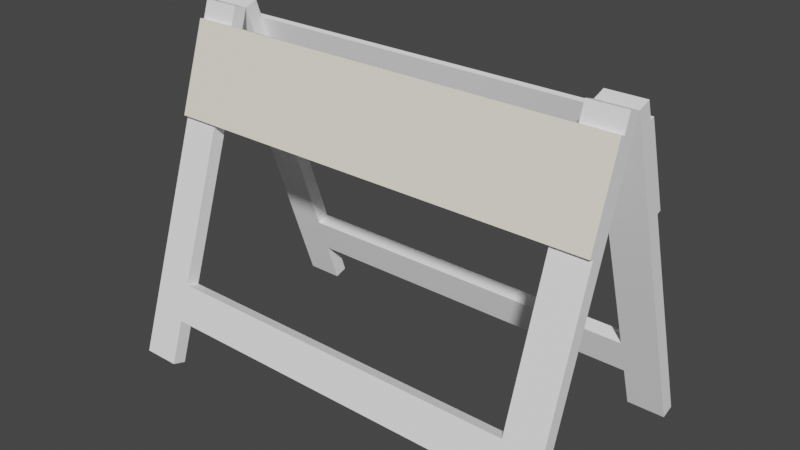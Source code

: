 # Source: Barrier.blend  (saved by Blender 2.83.19; exported with 4.5.12 LTS)
import bpy
from mathutils import Matrix  # noqa: F401  (used for matrix-valued properties, if any)

bpy.ops.wm.read_factory_settings(use_empty=True)
scene = bpy.context.scene
scene.name = 'Scene'

# ---- collections
col_collection = bpy.data.collections.new('Collection'); scene.collection.children.link(col_collection)

# ---- materials (node trees are filled in below, after node groups)
mat_charcoal_1 = bpy.data.materials.new('_Charcoal_1')
mat_charcoal_1.use_transparent_shadow = False
mat_charcoal_1.diffuse_color = (1.0, 1.0, 1.0, 1.0)
mat_charcoal_1.roughness = 0.5528
mat_hazard_striping = bpy.data.materials.new('Hazard_striping')
mat_hazard_striping.use_transparent_shadow = False
mat_hazard_striping.diffuse_color = (0.9922, 0.9294, 0.7765, 1.0)
mat_hazard_striping.roughness = 0.5528

# ---- material node trees
mat_charcoal_1.use_nodes = True; mat_charcoal_1.node_tree.nodes.clear()
_N = mat_charcoal_1.node_tree.nodes; _L = mat_charcoal_1.node_tree.links
n0 = _N.new('ShaderNodeBsdfPrincipled'); n0.name = 'Principled BSDF'; n0.location = (10, 300)
n0.distribution = 'GGX'
n0.subsurface_method = 'BURLEY'
n0.inputs[0].default_value = (1.0, 1.0, 1.0, 1.0)
n0.inputs[2].default_value = 0.5528
n0.inputs[3].default_value = 1.45
n0.inputs[27].default_value = (0.0, 0.0, 0.0, 1.0)
n0.inputs[28].default_value = 1.0
n1 = _N.new('ShaderNodeOutputMaterial'); n1.name = 'Material Output'; n1.location = (300, 300)
n2 = _N.new('ShaderNodeNormalMap'); n2.name = 'Normal Map'; n2.location = (-300, -300)
n2.label = 'Normal/Map'
_L.new(n0.outputs[0], n1.inputs[0])
_L.new(n2.outputs[0], n0.inputs[5])
n1.is_active_output = True
mat_hazard_striping.use_nodes = True; mat_hazard_striping.node_tree.nodes.clear()
_N = mat_hazard_striping.node_tree.nodes; _L = mat_hazard_striping.node_tree.links
n0 = _N.new('ShaderNodeBsdfPrincipled'); n0.name = 'Principled BSDF'; n0.location = (10, 300)
n0.distribution = 'GGX'
n0.subsurface_method = 'BURLEY'
n0.inputs[0].default_value = (0.9922, 0.9294, 0.7765, 1.0)
n0.inputs[2].default_value = 0.5528
n0.inputs[3].default_value = 1.45
n0.inputs[27].default_value = (0.0, 0.0, 0.0, 1.0)
n0.inputs[28].default_value = 1.0
n1 = _N.new('ShaderNodeOutputMaterial'); n1.name = 'Material Output'; n1.location = (300, 300)
n2 = _N.new('ShaderNodeNormalMap'); n2.name = 'Normal Map'; n2.location = (-300, -300)
n2.label = 'Normal/Map'
_L.new(n0.outputs[0], n1.inputs[0])
_L.new(n2.outputs[0], n0.inputs[5])
n1.is_active_output = True

# ---- world
world_world = bpy.data.worlds.new('World'); scene.world = world_world
world_world.use_nodes = True; world_world.node_tree.nodes.clear()
_N = world_world.node_tree.nodes; _L = world_world.node_tree.links
n0 = _N.new('ShaderNodeOutputWorld'); n0.name = 'World Output'; n0.location = (300, 300)
n1 = _N.new('ShaderNodeBackground'); n1.name = 'Background'; n1.location = (10, 300)
n1.inputs[0].default_value = (0.05088, 0.05088, 0.05088, 1.0)
_L.new(n1.outputs[0], n0.inputs[0])
n0.is_active_output = True
world_world.color = (0.05088, 0.05088, 0.05088)
world_world.use_sun_shadow = False
world_world.sun_shadow_jitter_overblur = 0.0

# ---- meshes
me_barrier = bpy.data.meshes.new('Barrier')
me_barrier.from_pydata([(-0.3987, -0.2125, -0.2097), (0.3988, -0.2125, -0.2097), (0.3988, -0.2379, -0.2856), (-0.3987, -0.2379, -0.2856), (0.3988, -0.1841, -0.2192), (-0.3987, -0.1841, -0.2192), (-0.3987, -0.2094, -0.2951), (0.3988, -0.2094, -0.2951), (0.3984, -0.0285, 0.3425), (0.3988, -0.0285, 0.3425), (0.3988, -3.912e-05, 0.333), (0.48, -0.24, -0.387), (0.3988, -0.24, -0.387), (0.3988, -0.2685, -0.3775), (0.48, -0.2685, -0.3775), (0.48, -0.0285, 0.3425), (0.48, -3.912e-05, 0.333), (-0.4803, -0.0285, 0.3425), (-0.48, -0.0285, 0.3425), (-0.48, -3.912e-05, 0.333), (-0.3987, -0.24, -0.387), (-0.48, -0.24, -0.387), (-0.48, -0.2685, -0.3775), (-0.3987, -0.2685, -0.3775), (-0.3987, -0.0285, 0.3425), (-0.3987, -3.912e-05, 0.333), (-0.48, -0.05063, 0.3077), (-0.48, -0.1139, 0.118), (-0.48, -0.1044, 0.1148), (-0.48, -0.04114, 0.3045), (0.48, -0.1139, 0.118), (0.48, -0.05063, 0.3077), (0.48, -0.04114, 0.3045), (0.48, -0.1044, 0.1148), (-0.3984, 0.02843, 0.3425), (-0.3987, 0.02843, 0.3425), (-0.3987, -3.912e-05, 0.333), (-0.48, 0.24, -0.387), (-0.3987, 0.24, -0.387), (-0.3987, 0.2684, -0.3775), (-0.48, 0.2684, -0.3775), (-0.48, 0.02843, 0.3425), (-0.48, -3.912e-05, 0.333), (0.4804, 0.02843, 0.3425), (0.48, 0.02843, 0.3425), (0.48, -3.912e-05, 0.333), (0.3988, 0.24, -0.387), (0.48, 0.24, -0.387), (0.48, 0.2684, -0.3775), (0.3988, 0.2684, -0.3775), (0.3988, 0.02843, 0.3425), (0.3988, -3.912e-05, 0.333), (0.3988, 0.2125, -0.2097), (-0.3987, 0.2125, -0.2097), (-0.3987, 0.2378, -0.2856), (0.3988, 0.2378, -0.2856), (-0.3987, 0.184, -0.2192), (0.3988, 0.184, -0.2192), (0.3988, 0.2093, -0.2951), (-0.3987, 0.2093, -0.2951), (0.48, 0.05056, 0.3077), (0.48, 0.1138, 0.118), (0.48, 0.1043, 0.1148), (0.48, 0.04107, 0.3045), (-0.48, 0.1138, 0.118), (-0.48, 0.05056, 0.3077), (-0.48, 0.04107, 0.3045), (-0.48, 0.1043, 0.1148)], [], [(0, 2, 1), (0, 3, 2), (4, 0, 1), (4, 5, 0), (6, 2, 3), (6, 7, 2), (7, 5, 4), (7, 6, 5), (8, 10, 9), (11, 13, 12), (11, 14, 13), (15, 11, 16), (15, 14, 11), (9, 14, 15), (9, 13, 14), (16, 9, 15), (16, 10, 9), (10, 11, 12), (10, 16, 11), (12, 9, 10), (12, 13, 9), (17, 18, 19), (20, 22, 21), (20, 23, 22), (24, 20, 25), (24, 23, 20), (18, 23, 24), (18, 22, 23), (25, 18, 24), (25, 19, 18), (19, 20, 21), (19, 25, 20), (21, 18, 19), (21, 22, 18), (26, 28, 27), (26, 29, 28), (30, 32, 31), (30, 33, 32), (32, 28, 29), (32, 33, 28), (28, 30, 27), (28, 33, 30), (32, 26, 31), (32, 29, 26), (30, 26, 27), (30, 31, 26), (34, 35, 36), (37, 39, 38), (37, 40, 39), (41, 37, 42), (41, 40, 37), (35, 40, 41), (35, 39, 40), (42, 35, 41), (42, 36, 35), (36, 37, 38), (36, 42, 37), (38, 35, 36), (38, 39, 35), (43, 45, 44), (46, 48, 47), (46, 49, 48), (50, 46, 51), (50, 49, 46), (44, 49, 50), (44, 48, 49), (51, 44, 50), (51, 45, 44), (45, 46, 47), (45, 51, 46), (47, 44, 45), (47, 48, 44), (52, 54, 53), (52, 55, 54), (56, 52, 53), (56, 57, 52), (58, 54, 55), (58, 59, 54), (59, 57, 56), (59, 58, 57), (60, 62, 61), (60, 63, 62), (64, 66, 65), (64, 67, 66), (66, 62, 63), (66, 67, 62), (62, 64, 61), (62, 67, 64), (66, 60, 65), (66, 63, 60), (64, 60, 61), (64, 65, 60)])
me_barrier.polygons.foreach_set('use_smooth', [True] * 92)
me_barrier.polygons.foreach_set('material_index', [0, 0, 0, 0, 0, 0, 0, 0, 0, 0, 0, 0, 0, 0, 0, 0, 0, 0, 0, 0, 0, 0, 0, 0, 0, 0, 0, 0, 0, 0, 0, 0, 0, 0, 0, 0, 0, 0, 0, 0, 0, 0, 0, 0, 1, 1, 0, 0, 0, 0, 0, 0, 0, 0, 0, 0, 0, 0, 0, 0, 0, 0, 0, 0, 0, 0, 0, 0, 0, 0, 0, 0, 0, 0, 0, 0, 0, 0, 0, 0, 0, 0, 0, 0, 0, 0, 0, 0, 0, 0, 1, 1])
_k = set([(0, 1), (0, 4), (2, 3), (2, 6), (4, 5), (5, 7), (6, 7), (9, 10), (9, 13), (9, 15), (10, 12), (10, 16), (11, 12), (11, 14), (11, 16), (12, 13), (13, 14), (14, 15), (15, 16), (18, 19), (18, 22), (18, 24), (19, 21), (19, 25), (20, 21), (20, 23), (20, 25), (21, 22), (22, 23), (23, 24), (24, 25), (26, 27), (26, 29), (26, 31), (27, 28), (27, 30), (28, 29), (28, 33), (29, 32), (30, 31), (30, 33), (31, 32), (32, 33), (35, 36), (35, 39), (35, 41), (36, 38), (36, 42), (37, 38), (37, 40), (37, 42), (38, 39), (39, 40), (40, 41), (41, 42), (44, 45), (44, 48), (44, 50), (45, 47), (45, 51), (46, 47), (46, 49), (46, 51), (47, 48), (48, 49), (49, 50), (50, 51), (52, 53), (52, 56), (54, 55), (54, 58), (56, 57), (57, 59), (58, 59), (60, 61), (60, 63), (60, 65), (61, 62), (61, 64), (62, 63), (62, 67), (63, 66), (64, 65), (64, 67), (65, 66), (66, 67)])
me_barrier.attributes.new('sharp_edge', 'BOOLEAN', 'EDGE').data.foreach_set('value', [ (min(e.vertices), max(e.vertices)) in _k for e in me_barrier.edges])
_uv = me_barrier.uv_layers.new(name='UVSet0')
_uv.uv.foreach_set('vector', [4.063, 4.45, 43.94, 0.45, 43.94, 4.45, 4.063, 4.45, 4.063, 0.45, 43.94, 0.45, -43.94, -1.35, -4.063, 0.15, -43.94, 0.15, -43.94, -1.35, -4.063, -1.35, -4.063, 0.15, 4.063, -1.35, 43.94, 0.15, 4.063, 0.15, 4.063, -1.35, 43.94, -1.35, 43.94, 0.15, -43.94, 0.45, -4.063, 4.45, -43.94, 4.45, -43.94, 0.45, -4.063, 0.45, -4.063, 4.45, -2.339e-31, 0.15, 0.01771, -1.35, 0.01771, 0.15, 4.081, -1.35, 0.01771, 0.15, 0.01771, -1.35, 4.081, -1.35, 4.081, 0.15, 0.01771, 0.15, 12.0, 36.47, 1.423, 0.0, 13.42, 36.0, 12.0, 36.47, 0.0, 0.4743, 1.423, 0.0, 0.01771, 38.4, 4.081, 0.45, 4.081, 38.4, 0.01771, 38.4, 0.01771, 0.45, 4.081, 0.45, -4.081, -1.35, -0.01771, 0.15, -4.081, 0.15, -4.081, -1.35, -0.01771, -1.35, -0.01771, 0.15, -0.01771, 38.4, -4.081, 0.45, -0.01771, 0.45, -0.01771, 38.4, -4.081, 38.4, -4.081, 0.45, -1.423, -3.145e-18, -12.0, 36.47, -13.42, 36.0, -1.423, -3.145e-18, 1.048e-18, 0.4743, -12.0, 36.47, -2.339e-31, 0.15, 0.01771, 0.15, 0.01771, -1.35, 4.081, -1.35, 0.01771, 0.15, 0.01771, -1.35, 4.081, -1.35, 4.081, 0.15, 0.01771, 0.15, 12.0, 36.47, 1.423, 0.0, 13.42, 36.0, 12.0, 36.47, 0.0, 0.4743, 1.423, 0.0, 0.01771, 38.4, 4.081, 0.45, 4.081, 38.4, 0.01771, 38.4, 0.01771, 0.45, 4.081, 0.45, -4.081, -1.35, -0.01771, 0.15, -4.081, 0.15, -4.081, -1.35, -0.01771, -1.35, -0.01771, 0.15, -0.01771, 38.4, -4.081, 0.45, -0.01771, 0.45, -0.01771, 38.4, -4.081, 38.4, -4.081, 0.45, -1.423, -3.145e-18, -12.0, 36.47, -13.42, 36.0, -1.423, -3.145e-18, 1.048e-18, 0.4743, -12.0, 36.47, -3.162, 9.645, -0.4743, 0.0, -3.553e-15, 0.1581, -3.162, 9.645, -3.637, 9.487, -0.4743, 0.0, 0.0, 0.1581, 3.637, 9.487, 3.162, 9.645, 0.0, 0.1581, 0.4743, 2.132e-14, 3.637, 9.487, -48.0, 10.15, 1.146e-16, 0.15, 8.784e-16, 10.15, -48.0, 10.15, -48.0, 0.15, 1.146e-16, 0.15, 7.472e-16, -0.45, 48.0, 0.05, 5.597e-30, 0.05, 7.472e-16, -0.45, 48.0, -0.45, 48.0, 0.05, -48.0, -0.45, -4.981e-15, 0.05, -48.0, 0.05, -48.0, -0.45, -5.728e-15, -0.45, -4.981e-15, 0.05, 3.151, 0.01477, -9.22e-17, 0.9995, -1.038e-31, 0.01477, 3.151, 0.01477, 3.151, 0.9995, -9.22e-17, 0.9995, -2.339e-31, 0.15, 0.01771, 0.15, 0.01771, -1.35, 4.081, -1.35, 0.01771, 0.15, 0.01771, -1.35, 4.081, -1.35, 4.081, 0.15, 0.01771, 0.15, 12.0, 36.47, 1.423, 0.0, 13.42, 36.0, 12.0, 36.47, 0.0, 0.4743, 1.423, 0.0, 0.01771, 38.4, 4.081, 0.45, 4.081, 38.4, 0.01771, 38.4, 0.01771, 0.45, 4.081, 0.45, -4.081, -1.35, -0.01771, 0.15, -4.081, 0.15, -4.081, -1.35, -0.01771, -1.35, -0.01771, 0.15, -0.01771, 38.4, -4.081, 0.45, -0.01771, 0.45, -0.01771, 38.4, -4.081, 38.4, -4.081, 0.45, -1.423, -3.145e-18, -12.0, 36.47, -13.42, 36.0, -1.423, -3.145e-18, 1.048e-18, 0.4743, -12.0, 36.47, -2.339e-31, 0.15, 0.01771, -1.35, 0.01771, 0.15, 4.081, -1.35, 0.01771, 0.15, 0.01771, -1.35, 4.081, -1.35, 4.081, 0.15, 0.01771, 0.15, 12.0, 36.47, 1.423, 0.0, 13.42, 36.0, 12.0, 36.47, 0.0, 0.4743, 1.423, 0.0, 0.01771, 38.4, 4.081, 0.45, 4.081, 38.4, 0.01771, 38.4, 0.01771, 0.45, 4.081, 0.45, -4.081, -1.35, -0.01771, 0.15, -4.081, 0.15, -4.081, -1.35, -0.01771, -1.35, -0.01771, 0.15, -0.01771, 38.4, -4.081, 0.45, -0.01771, 0.45, -0.01771, 38.4, -4.081, 38.4, -4.081, 0.45, -1.423, -3.145e-18, -12.0, 36.47, -13.42, 36.0, -1.423, -3.145e-18, 1.048e-18, 0.4743, -12.0, 36.47, 4.063, 4.45, 43.94, 0.45, 43.94, 4.45, 4.063, 4.45, 4.063, 0.45, 43.94, 0.45, -43.94, -1.35, -4.063, 0.15, -43.94, 0.15, -43.94, -1.35, -4.063, -1.35, -4.063, 0.15, 4.063, -1.35, 43.94, 0.15, 4.063, 0.15, 4.063, -1.35, 43.94, -1.35, 43.94, 0.15, -43.94, 0.45, -4.063, 4.45, -43.94, 4.45, -43.94, 0.45, -4.063, 0.45, -4.063, 4.45, -3.162, 9.645, -0.4743, 0.0, -3.553e-15, 0.1581, -3.162, 9.645, -3.637, 9.487, -0.4743, 0.0, 0.0, 0.1581, 3.637, 9.487, 3.162, 9.645, 0.0, 0.1581, 0.4743, 2.132e-14, 3.637, 9.487, -48.0, 10.15, 1.146e-16, 0.15, 8.784e-16, 10.15, -48.0, 10.15, -48.0, 0.15, 1.146e-16, 0.15, 7.472e-16, -0.45, 48.0, 0.05, 5.597e-30, 0.05, 7.472e-16, -0.45, 48.0, -0.45, 48.0, 0.05, -48.0, -0.45, -4.981e-15, 0.05, -48.0, 0.05, -48.0, -0.45, -5.728e-15, -0.45, -4.981e-15, 0.05, 3.151, 0.01477, -9.22e-17, 0.9995, -1.038e-31, 0.01477, 3.151, 0.01477, 3.151, 0.9995, -9.22e-17, 0.9995])
me_barrier.materials.append(mat_charcoal_1)
me_barrier.materials.append(mat_hazard_striping)
me_barrier.use_remesh_fix_poles = True
me_barrier.use_remesh_preserve_attributes = False
me_barrier.use_mirror_vertex_groups = False
me_barrier.update()
me_barrier.normals_split_custom_set([tuple(v) for v in zip(*[iter([0.0, -0.9487, 0.3163, 0.0, -0.9487, 0.3163, 0.0, -0.9487, 0.3163, 0.0, -0.9487, 0.3163, 0.0, -0.9487, 0.3163, 0.0, -0.9487, 0.3163, 0.0, 0.3163, 0.9487, 0.0, 0.3163, 0.9487, 0.0, 0.3163, 0.9487, 0.0, 0.3163, 0.9487, 0.0, 0.3163, 0.9487, 0.0, 0.3163, 0.9487, 0.0, -0.3162, -0.9487, 0.0, -0.3162, -0.9487, 0.0, -0.3162, -0.9487, 0.0, -0.3162, -0.9487, 0.0, -0.3162, -0.9487, 0.0, -0.3162, -0.9487, 0.0, 0.9487, -0.3162, 0.0, 0.9487, -0.3162, 0.0, 0.9487, -0.3162, 0.0, 0.9487, -0.3162, 0.0, 0.9487, -0.3162, 0.0, 0.9487, -0.3162, 0.0, -0.3162, -0.9487, 0.0, -0.3162, -0.9487, 0.0, -0.3162, -0.9487, 0.0, -0.3162, -0.9487, 0.0, -0.3162, -0.9487, 0.0, -0.3162, -0.9487, 0.0, -0.3162, -0.9487, 0.0, -0.3162, -0.9487, 0.0, -0.3162, -0.9487, 1.0, -5.862e-08, 0.0, 1.0, -2.272e-06, 0.0, 1.0, 0.0, 0.0, 1.0, -5.862e-08, 0.0, 1.0, -2.331e-06, 0.0, 1.0, -2.272e-06, 0.0, 0.0, -0.9487, 0.3162, 0.0, -0.9487, 0.3162, 0.0, -0.9487, 0.3162, 0.0, -0.9487, 0.3162, 0.0, -0.9487, 0.3162, 0.0, -0.9487, 0.3162, 0.0, 0.3163, 0.9487, 0.0, 0.3163, 0.9487, 0.0, 0.3163, 0.9487, 0.0, 0.3163, 0.9487, 0.0, 0.3163, 0.9487, 0.0, 0.3163, 0.9487, 0.0, 0.9487, -0.3162, 0.0, 0.9487, -0.3162, 0.0, 0.9487, -0.3162, 0.0, 0.9487, -0.3162, 0.0, 0.9487, -0.3162, 0.0, 0.9487, -0.3162, -1.0, 2.571e-09, 0.0, -1.0, 9.97e-08, 0.0, -1.0, 1.023e-07, 0.0, -1.0, 2.571e-09, 0.0, -1.0, 0.0, 0.0, -1.0, 9.97e-08, 0.0, 0.0, 0.3163, 0.9487, 0.0, 0.3163, 0.9487, 0.0, 0.3163, 0.9487, 0.0, -0.3162, -0.9487, 0.0, -0.3162, -0.9487, 0.0, -0.3162, -0.9487, 0.0, -0.3162, -0.9487, 0.0, -0.3162, -0.9487, 0.0, -0.3162, -0.9487, 1.0, 8.228e-09, 0.0, 1.0, 3.189e-07, 0.0, 1.0, 0.0, 0.0, 1.0, 8.228e-09, 0.0, 1.0, 3.272e-07, 0.0, 1.0, 3.189e-07, 0.0, 0.0, -0.9487, 0.3162, 0.0, -0.9487, 0.3162, 0.0, -0.9487, 0.3162, 0.0, -0.9487, 0.3162, 0.0, -0.9487, 0.3162, 0.0, -0.9487, 0.3162, 0.0, 0.3163, 0.9487, 0.0, 0.3163, 0.9487, 0.0, 0.3163, 0.9487, 0.0, 0.3163, 0.9487, 0.0, 0.3163, 0.9487, 0.0, 0.3163, 0.9487, 0.0, 0.9487, -0.3162, 0.0, 0.9487, -0.3162, 0.0, 0.9487, -0.3162, 0.0, 0.9487, -0.3162, 0.0, 0.9487, -0.3162, 0.0, 0.9487, -0.3162, -1.0, -3.908e-08, 0.0, -1.0, -1.515e-06, 0.0, -1.0, -1.555e-06, 0.0, -1.0, -3.908e-08, 0.0, -1.0, 0.0, 0.0, -1.0, -1.515e-06, 0.0, -1.0, 1.11e-08, 0.0, -1.0, 3.383e-07, 0.0, -1.0, 3.494e-07, 0.0, -1.0, 1.11e-08, 0.0, -1.0, 0.0, 0.0, -1.0, 3.383e-07, 0.0, 1.0, -9.993e-08, 0.0, 1.0, -3.043e-06, 0.0, 1.0, -3.143e-06, 0.0, 1.0, -9.993e-08, 0.0, 1.0, 0.0, 0.0, 1.0, -3.043e-06, 0.0, 0.0, 0.9487, -0.3163, 0.0, 0.9487, -0.3163, 0.0, 0.9487, -0.3163, 0.0, 0.9487, -0.3163, 0.0, 0.9487, -0.3163, 0.0, 0.9487, -0.3163, 0.0, -0.3164, -0.9486, 0.0, -0.3164, -0.9486, 0.0, -0.3164, -0.9486, 0.0, -0.3164, -0.9486, 0.0, -0.3164, -0.9486, 0.0, -0.3164, -0.9486, 0.0, 0.3162, 0.9487, 0.0, 0.3162, 0.9487, 0.0, 0.3162, 0.9487, 0.0, 0.3162, 0.9487, 0.0, 0.3162, 0.9487, 0.0, 0.3162, 0.9487, 0.0, -0.9487, 0.3162, 0.0, -0.9487, 0.3162, 0.0, -0.9487, 0.3162, 0.0, -0.9487, 0.3162, 0.0, -0.9487, 0.3162, 0.0, -0.9487, 0.3162, 0.002397, -0.3162, 0.9487, -0.002397, -0.3162, 0.9487, 2.828e-05, -0.3139, 0.9495, 0.0, 0.3162, -0.9487, 0.0, 0.3162, -0.9487, 0.0, 0.3162, -0.9487, 0.0, 0.3162, -0.9487, 0.0, 0.3162, -0.9487, 0.0, 0.3162, -0.9487, -1.0, 2.479e-06, 0.0, -1.0, -2.765e-06, 0.0, -1.0, 2.617e-06, 0.0, -1.0, 2.479e-06, 0.0, -1.0, -2.904e-06, 0.0, -1.0, -2.765e-06, 0.0, 0.0, 0.9487, 0.3162, 0.0, 0.9487, 0.3162, 0.0, 0.9487, 0.3162, 0.0, 0.9487, 0.3162, 0.0, 0.9487, 0.3162, 0.0, 0.9487, 0.3162, 0.0, -0.3162, 0.9487, 0.0, -0.3162, 0.9487, 0.0, -0.3162, 0.9487, 0.0, -0.3162, 0.9487, 0.0, -0.3162, 0.9487, 0.0, -0.3162, 0.9487, 0.0, -0.9487, -0.3162, 0.0, -0.9487, -0.3162, 0.0, -0.9487, -0.3162, 0.0, -0.9487, -0.3162, 0.0, -0.9487, -0.3162, 0.0, -0.9487, -0.3162, 1.0, 2.534e-06, 0.0, 1.0, -6.319e-07, 0.0, 1.0, -7.157e-07, 0.0, 1.0, 2.534e-06, 0.0, 1.0, 2.618e-06, 0.0, 1.0, -6.319e-07, 0.0, 0.0, 0.3161, -0.9487, 0.0, 0.3161, -0.9487, 0.0, 0.3161, -0.9487, 0.0, 0.3162, -0.9487, 0.0, 0.3162, -0.9487, 0.0, 0.3162, -0.9487, 0.0, 0.3162, -0.9487, 0.0, 0.3162, -0.9487, 0.0, 0.3162, -0.9487, -1.0, -2.366e-08, 0.0, -1.0, -9.171e-07, 0.0, -1.0, 0.0, 0.0, -1.0, -2.366e-08, 0.0, -1.0, -9.408e-07, 0.0, -1.0, -9.171e-07, 0.0, 0.0, 0.9487, 0.3162, 0.0, 0.9487, 0.3162, 0.0, 0.9487, 0.3162, 0.0, 0.9487, 0.3162, 0.0, 0.9487, 0.3162, 0.0, 0.9487, 0.3162, 0.0, -0.3162, 0.9487, 0.0, -0.3162, 0.9487, 0.0, -0.3162, 0.9487, 0.0, -0.3162, 0.9487, 0.0, -0.3162, 0.9487, 0.0, -0.3162, 0.9487, 0.0, -0.9487, -0.3162, 0.0, -0.9487, -0.3162, 0.0, -0.9487, -0.3162, 0.0, -0.9487, -0.3162, 0.0, -0.9487, -0.3162, 0.0, -0.9487, -0.3162, 1.0, -2.674e-08, 0.0, 1.0, -1.037e-06, 0.0, 1.0, -1.063e-06, 0.0, 1.0, -2.674e-08, 0.0, 1.0, 0.0, 0.0, 1.0, -1.037e-06, 0.0, 0.0, 0.9487, 0.3162, 0.0, 0.9487, 0.3162, 0.0, 0.9487, 0.3162, 0.0, 0.9487, 0.3162, 0.0, 0.9487, 0.3162, 0.0, 0.9487, 0.3162, 0.0, -0.3163, 0.9487, 0.0, -0.3163, 0.9487, 0.0, -0.3163, 0.9487, 0.0, -0.3163, 0.9487, 0.0, -0.3163, 0.9487, 0.0, -0.3163, 0.9487, 0.0, 0.3163, -0.9487, 0.0, 0.3163, -0.9487, 0.0, 0.3163, -0.9487, 0.0, 0.3163, -0.9487, 0.0, 0.3163, -0.9487, 0.0, 0.3163, -0.9487, 0.0, -0.9487, -0.3162, 0.0, -0.9487, -0.3162, 0.0, -0.9487, -0.3162, 0.0, -0.9487, -0.3162, 0.0, -0.9487, -0.3162, 0.0, -0.9487, -0.3162, 1.0, -7.066e-06, 0.0, 1.0, 4.157e-06, 0.0, 1.0, 4.538e-06, 0.0, 1.0, -7.066e-06, 0.0, 1.0, -7.447e-06, 0.0, 1.0, 4.157e-06, 0.0, -1.0, 2.617e-08, -0.0003356, -1.0, 6.723e-07, 0.0003356, -1.0, 6.981e-07, 0.0, -1.0, 2.617e-08, -0.0003356, -1.0, 0.0, 0.0, -1.0, 6.723e-07, 0.0003356, 0.0, -0.9487, -0.3162, 0.0, -0.9487, -0.3162, 0.0, -0.9487, -0.3162, 0.0, -0.9487, -0.3162, 0.0, -0.9487, -0.3162, 0.0, -0.9487, -0.3162, 0.0, 0.3161, -0.9487, 0.0, 0.3161, -0.9487, 0.0, 0.3161, -0.9487, 0.0, 0.3161, -0.9487, 0.0, 0.3161, -0.9487, 0.0, 0.3161, -0.9487, 0.0, -0.3161, 0.9487, 0.0, -0.3161, 0.9487, 0.0, -0.3161, 0.9487, 0.0, -0.3161, 0.9487, 0.0, -0.3161, 0.9487, 0.0, -0.3161, 0.9487, 0.0, 0.9487, 0.3162, 0.0, 0.9487, 0.3162, 0.0, 0.9487, 0.3162, 0.0, 0.9487, 0.3162, 0.0, 0.9487, 0.3162, 0.0, 0.9487, 0.3162])] * 3)])

# ---- objects
ob_barrier = bpy.data.objects.new('Barrier', me_barrier)

# ---- transforms, parenting, visibility, modifiers, constraints
ob_barrier.location = (0.0, 0.0, 0.0)
ob_barrier.color = (0.8, 0.8, 0.8, 1.0)
ob_barrier.lineart.crease_threshold = 0.0

# ---- collection membership
col_collection.objects.link(ob_barrier)

# ---- scene / render settings (as saved in the file)
scene.frame_start = 1; scene.frame_end = 250; scene.frame_set(1)
scene.render.engine = 'BLENDER_EEVEE_NEXT'
scene.render.resolution_x = 3840
scene.render.resolution_y = 2160
scene.render.fps = 25
scene.render.use_motion_blur = True
scene.cycles.use_denoising = False
scene.cycles.samples = 128
scene.cycles.sampling_pattern = 'TABULATED_SOBOL'
scene.cycles.use_adaptive_sampling = False
scene.cycles.use_light_tree = False
scene.eevee.use_gtao = True
scene.eevee.use_raytracing = True
scene.view_settings.view_transform = 'Filmic'
bpy.context.view_layer.update()

# ---- added for rendering (the .blend has no active camera and no usable light): camera, sun
cam_auto = bpy.data.cameras.new('AutoCamera')
cam_auto.lens = 50.0
cam_auto.sensor_width = 36.0
cam_auto.clip_end = 1000.0
ob_auto_camera = bpy.data.objects.new('AutoCamera', cam_auto)
scene.collection.objects.link(ob_auto_camera)
ob_auto_camera.location = (1.22166, -1.46602, 0.955066)
ob_auto_camera.rotation_euler = (1.09748, -7.21219e-08, 0.694738)
scene.camera = ob_auto_camera
light_auto_sun = bpy.data.lights.new('AutoSun', 'SUN')
light_auto_sun.energy = 3.0
light_auto_sun.angle = 0.0523599
ob_auto_sun = bpy.data.objects.new('AutoSun', light_auto_sun)
scene.collection.objects.link(ob_auto_sun)
ob_auto_sun.rotation_euler = (0.872665, 0.174533, 0.523599)
bpy.context.view_layer.update()

